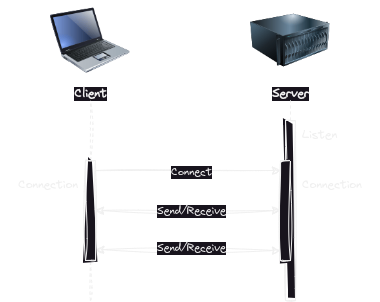

The diagram above was exported from draw.io. Its source (the exported page's mxGraphModel, read from the mxfile embedded in the PNG):
<mxGraphModel dx="1562" dy="1046" grid="1" gridSize="10" guides="1" tooltips="1" connect="1" arrows="1" fold="1" page="1" pageScale="1" pageWidth="850" pageHeight="1100" math="0" shadow="0">
  <root>
    <mxCell id="0" />
    <mxCell id="1" parent="0" />
    <mxCell id="cx8VH_GuwZCO_SvZZL4t-1" value="&lt;b&gt;Client&lt;/b&gt;" style="image;html=1;image=img/lib/clip_art/computers/Laptop_128x128.png;fontFamily=Virgil 3 YOFF;textShadow=0;" parent="1" vertex="1">
      <mxGeometry x="320" y="480" width="80" height="80" as="geometry" />
    </mxCell>
    <mxCell id="cx8VH_GuwZCO_SvZZL4t-2" value="&lt;b&gt;Server&lt;/b&gt;" style="image;html=1;image=img/lib/clip_art/computers/Server_128x128.png;fontFamily=Virgil 3 YOFF;" parent="1" vertex="1">
      <mxGeometry x="520" y="480" width="80" height="80" as="geometry" />
    </mxCell>
    <mxCell id="cx8VH_GuwZCO_SvZZL4t-5" value="" style="endArrow=none;dashed=1;html=1;rounded=0;fontFamily=Virgil 3 YOFF;" parent="1" source="cx8VH_GuwZCO_SvZZL4t-8" edge="1">
      <mxGeometry width="50" height="50" relative="1" as="geometry">
        <mxPoint x="560" y="840" as="sourcePoint" />
        <mxPoint x="560" y="580" as="targetPoint" />
      </mxGeometry>
    </mxCell>
    <mxCell id="cx8VH_GuwZCO_SvZZL4t-7" value="" style="endArrow=none;dashed=1;html=1;rounded=0;sketch=1;curveFitting=1;jiggle=2;fontFamily=Virgil 3 YOFF;" parent="1" source="cx8VH_GuwZCO_SvZZL4t-20" edge="1">
      <mxGeometry width="50" height="50" relative="1" as="geometry">
        <mxPoint x="360" y="780" as="sourcePoint" />
        <mxPoint x="360" y="580" as="targetPoint" />
      </mxGeometry>
    </mxCell>
    <mxCell id="cx8VH_GuwZCO_SvZZL4t-11" value="Listen" style="text;html=1;align=left;verticalAlign=middle;whiteSpace=wrap;rounded=0;fontFamily=Virgil 3 YOFF;" parent="1" vertex="1">
      <mxGeometry x="570" y="600" width="60" height="30" as="geometry" />
    </mxCell>
    <mxCell id="cx8VH_GuwZCO_SvZZL4t-12" value="" style="endArrow=classic;html=1;rounded=0;exitX=1.033;exitY=0.101;exitDx=0;exitDy=0;exitPerimeter=0;sketch=1;curveFitting=1;jiggle=2;fontFamily=Virgil 3 YOFF;" parent="1" source="cx8VH_GuwZCO_SvZZL4t-20" edge="1">
      <mxGeometry width="50" height="50" relative="1" as="geometry">
        <mxPoint x="210" y="650" as="sourcePoint" />
        <mxPoint x="550" y="650" as="targetPoint" />
      </mxGeometry>
    </mxCell>
    <mxCell id="cx8VH_GuwZCO_SvZZL4t-22" value="Connect" style="edgeLabel;html=1;align=center;verticalAlign=middle;resizable=0;points=[];fontFamily=Virgil 3 YOFF;" parent="cx8VH_GuwZCO_SvZZL4t-12" vertex="1" connectable="0">
      <mxGeometry x="-0.0719" y="-1" relative="1" as="geometry">
        <mxPoint x="9" as="offset" />
      </mxGeometry>
    </mxCell>
    <mxCell id="cx8VH_GuwZCO_SvZZL4t-13" value="" style="endArrow=classic;startArrow=classic;html=1;rounded=0;exitX=1;exitY=0.5;exitDx=0;exitDy=0;sketch=1;curveFitting=1;jiggle=2;fontFamily=Virgil 3 YOFF;" parent="1" source="cx8VH_GuwZCO_SvZZL4t-20" edge="1">
      <mxGeometry width="50" height="50" relative="1" as="geometry">
        <mxPoint x="210" y="690" as="sourcePoint" />
        <mxPoint x="550" y="690" as="targetPoint" />
      </mxGeometry>
    </mxCell>
    <mxCell id="cx8VH_GuwZCO_SvZZL4t-15" value="Send/Receive" style="edgeLabel;html=1;align=center;verticalAlign=middle;resizable=0;points=[];fontFamily=Virgil 3 YOFF;" parent="cx8VH_GuwZCO_SvZZL4t-13" vertex="1" connectable="0">
      <mxGeometry x="-0.1247" y="2" relative="1" as="geometry">
        <mxPoint x="14" y="2" as="offset" />
      </mxGeometry>
    </mxCell>
    <mxCell id="cx8VH_GuwZCO_SvZZL4t-16" value="" style="endArrow=classic;startArrow=classic;html=1;rounded=0;exitX=1.029;exitY=0.891;exitDx=0;exitDy=0;exitPerimeter=0;sketch=1;curveFitting=1;jiggle=2;fontFamily=Virgil 3 YOFF;" parent="1" source="cx8VH_GuwZCO_SvZZL4t-20" edge="1">
      <mxGeometry width="50" height="50" relative="1" as="geometry">
        <mxPoint x="210" y="730" as="sourcePoint" />
        <mxPoint x="550" y="730" as="targetPoint" />
      </mxGeometry>
    </mxCell>
    <mxCell id="cx8VH_GuwZCO_SvZZL4t-17" value="Send/Receive" style="edgeLabel;html=1;align=center;verticalAlign=middle;resizable=0;points=[];fontFamily=Virgil 3 YOFF;" parent="cx8VH_GuwZCO_SvZZL4t-16" vertex="1" connectable="0">
      <mxGeometry x="-0.1247" y="2" relative="1" as="geometry">
        <mxPoint x="14" as="offset" />
      </mxGeometry>
    </mxCell>
    <mxCell id="cx8VH_GuwZCO_SvZZL4t-8" value="" style="rounded=0;whiteSpace=wrap;html=1;sketch=1;curveFitting=1;jiggle=2;fontFamily=Virgil 3 YOFF;" parent="1" vertex="1">
      <mxGeometry x="555" y="600" width="10" height="180" as="geometry" />
    </mxCell>
    <mxCell id="cx8VH_GuwZCO_SvZZL4t-19" value="" style="rounded=0;whiteSpace=wrap;html=1;sketch=1;curveFitting=1;jiggle=2;fontFamily=Virgil 3 YOFF;" parent="1" vertex="1">
      <mxGeometry x="550" y="640" width="10" height="100" as="geometry" />
    </mxCell>
    <mxCell id="cx8VH_GuwZCO_SvZZL4t-21" value="" style="endArrow=none;dashed=1;html=1;rounded=0;sketch=1;curveFitting=1;jiggle=2;fontFamily=Virgil 3 YOFF;" parent="1" target="cx8VH_GuwZCO_SvZZL4t-20" edge="1">
      <mxGeometry width="50" height="50" relative="1" as="geometry">
        <mxPoint x="360" y="780" as="sourcePoint" />
        <mxPoint x="360" y="560" as="targetPoint" />
      </mxGeometry>
    </mxCell>
    <mxCell id="cx8VH_GuwZCO_SvZZL4t-20" value="" style="rounded=0;whiteSpace=wrap;html=1;sketch=1;curveFitting=1;jiggle=2;fontFamily=Virgil 3 YOFF;" parent="1" vertex="1">
      <mxGeometry x="355" y="640" width="10" height="100" as="geometry" />
    </mxCell>
    <mxCell id="cx8VH_GuwZCO_SvZZL4t-23" value="Connection" style="text;html=1;align=left;verticalAlign=middle;whiteSpace=wrap;rounded=0;fontFamily=Virgil 3 YOFF;" parent="1" vertex="1">
      <mxGeometry x="570" y="650" width="80" height="30" as="geometry" />
    </mxCell>
    <mxCell id="cx8VH_GuwZCO_SvZZL4t-24" value="Connection" style="text;html=1;align=right;verticalAlign=middle;whiteSpace=wrap;rounded=0;fontFamily=Virgil 3 YOFF;" parent="1" vertex="1">
      <mxGeometry x="270" y="650" width="80" height="30" as="geometry" />
    </mxCell>
  </root>
</mxGraphModel>